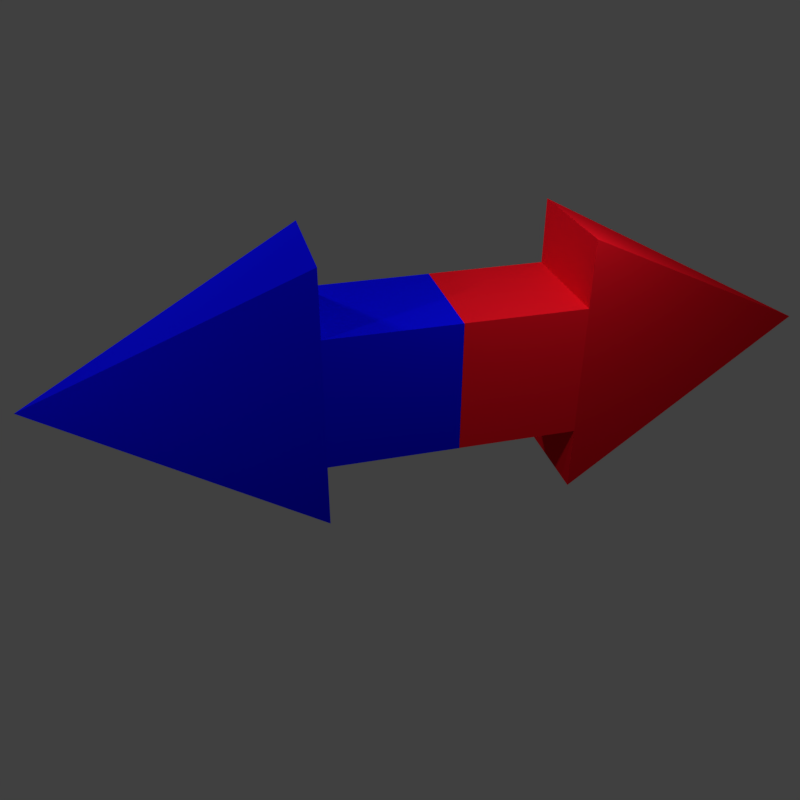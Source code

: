 # Source: untitled.blend  (saved by Blender 2.79.0; exported with 4.5.12 LTS)
import bpy
from mathutils import Matrix  # noqa: F401  (used for matrix-valued properties, if any)

bpy.ops.wm.read_factory_settings(use_empty=True)
scene = bpy.context.scene
scene.name = 'Scene'

# ---- collections
col_collection_1 = bpy.data.collections.new('Collection 1'); scene.collection.children.link(col_collection_1)

# ---- materials (node trees are filled in below, after node groups)
mat_red = bpy.data.materials.new('Red')
mat_red.alpha_threshold = 0.0
mat_red.use_transparent_shadow = False
mat_red.diffuse_color = (0.8, 0.00659, 0.01642, 1.0)
mat_red.roughness = 0.5
mat_blue = bpy.data.materials.new('Blue')
mat_blue.alpha_threshold = 0.0
mat_blue.use_transparent_shadow = False
mat_blue.preview_render_type = 'CUBE'
mat_blue.diffuse_color = (0.002724, 0.003194, 0.8, 1.0)
mat_blue.roughness = 0.5

# ---- material node trees

# ---- world
world_world = bpy.data.worlds.new('World'); scene.world = world_world
world_world.color = (0.05088, 0.05088, 0.05088)
world_world.use_sun_shadow = False
world_world.sun_shadow_jitter_overblur = 0.0
world_world.cycles.sampling_method = 'MANUAL'

# ---- cameras
cam_camera = bpy.data.cameras.new('Camera')
cam_camera.clip_end = 100.0
cam_camera.lens = 35.0
cam_camera.sensor_width = 32.0
cam_camera.sensor_height = 18.0
cam_camera.ortho_scale = 7.314
cam_camera.dof.focus_distance = 0.0
cam_camera.dof.aperture_fstop = 128.0

# ---- lights
light_lamp_002 = bpy.data.lights.new('Lamp.002', 'POINT')
light_lamp_002.transmission_factor = 0.0
light_lamp_002.cutoff_distance = 30.0
light_lamp_002.energy = 100.0
light_lamp_002.shadow_buffer_clip_start = 1.001
light_lamp_002.shadow_soft_size = 0.1
light_lamp_002.shadow_maximum_resolution = 0.006
light_lamp_002.use_absolute_resolution = True
light_lamp_001 = bpy.data.lights.new('Lamp.001', 'POINT')
light_lamp_001.transmission_factor = 0.0
light_lamp_001.cutoff_distance = 30.0
light_lamp_001.energy = 100.0
light_lamp_001.shadow_buffer_clip_start = 1.001
light_lamp_001.shadow_soft_size = 0.1
light_lamp_001.shadow_maximum_resolution = 0.006
light_lamp_001.use_absolute_resolution = True
light_lamp = bpy.data.lights.new('Lamp', 'POINT')
light_lamp.transmission_factor = 0.0
light_lamp.cutoff_distance = 30.0
light_lamp.energy = 100.0
light_lamp.shadow_buffer_clip_start = 1.001
light_lamp.shadow_soft_size = 0.1
light_lamp.shadow_maximum_resolution = 0.006
light_lamp.use_absolute_resolution = True

# ---- meshes
me_cube_001 = bpy.data.meshes.new('Cube.001')
me_cube_001.from_pydata([(-1.0, 0.0, 0.0), (-1.0, 0.0, 0.0), (-1.0, 0.0, 0.0), (-1.0, 0.0, 0.0), (1.0, -1.0, -1.0), (1.0, -1.0, 1.0), (1.0, 1.0, -1.0), (1.0, 1.0, 1.0), (-1.0, 0.0, 0.0), (-1.0, 0.0, 0.0), (-1.0, 0.0, 0.0), (-1.0, 0.0, 0.0), (-1.0, 0.0, 0.0), (-1.0, 0.0, 0.0), (1.0, 1.0, 0.5), (1.0, 1.0, 0.0), (1.0, 1.0, -0.5), (1.0, -1.0, 0.5), (1.0, -1.0, 0.0), (1.0, -1.0, -0.5), (1.895, 1.0, 0.5), (1.895, 1.0, 1.031e-07), (1.895, 1.0, -0.5), (1.895, -1.0, 0.5), (1.895, -1.0, 1.031e-07), (1.895, -1.0, -0.5)], [], [(10, 1, 3, 11), (11, 3, 7, 14), (14, 7, 5, 17), (17, 5, 1, 10), (2, 6, 4, 0), (7, 3, 1, 5), (4, 19, 8, 0), (19, 18, 9, 8), (18, 17, 10, 9), (6, 16, 19, 4), (17, 18, 24, 23), (15, 14, 20, 21), (2, 13, 16, 6), (13, 12, 15, 16), (12, 11, 14, 15), (0, 8, 13, 2), (8, 9, 12, 13), (9, 10, 11, 12), (22, 21, 24, 25), (21, 20, 23, 24), (16, 15, 21, 22), (14, 17, 23, 20), (19, 16, 22, 25), (18, 19, 25, 24)])
me_cube_001.materials.append(mat_red)
me_cube_001.use_remesh_preserve_volume = False
me_cube_001.use_remesh_preserve_attributes = False
me_cube_001.use_mirror_vertex_groups = False
me_cube_001.update()
me_cube = bpy.data.meshes.new('Cube')
me_cube.from_pydata([(-1.0, 0.0, 0.0), (-1.0, 0.0, 0.0), (-1.0, 0.0, 0.0), (-1.0, 0.0, 0.0), (1.0, -1.0, -1.0), (1.0, -1.0, 1.0), (1.0, 1.0, -1.0), (1.0, 1.0, 1.0), (-1.0, 0.0, 0.0), (-1.0, 0.0, 0.0), (-1.0, 0.0, 0.0), (-1.0, 0.0, 0.0), (-1.0, 0.0, 0.0), (-1.0, 0.0, 0.0), (1.0, 1.0, 0.5), (1.0, 1.0, 0.0), (1.0, 1.0, -0.5), (1.0, -1.0, 0.5), (1.0, -1.0, 0.0), (1.0, -1.0, -0.5), (1.964, 1.0, 0.5), (1.964, 1.0, 0.0), (1.964, 1.0, -0.5), (1.964, -1.0, 0.5), (1.964, -1.0, 0.0), (1.964, -1.0, -0.5)], [], [(10, 1, 3, 11), (11, 3, 7, 14), (14, 7, 5, 17), (17, 5, 1, 10), (2, 6, 4, 0), (7, 3, 1, 5), (4, 19, 8, 0), (19, 18, 9, 8), (18, 17, 10, 9), (6, 16, 19, 4), (17, 18, 24, 23), (15, 14, 20, 21), (2, 13, 16, 6), (13, 12, 15, 16), (12, 11, 14, 15), (0, 8, 13, 2), (8, 9, 12, 13), (9, 10, 11, 12), (22, 21, 24, 25), (21, 20, 23, 24), (16, 15, 21, 22), (14, 17, 23, 20), (19, 16, 22, 25), (18, 19, 25, 24)])
me_cube.materials.append(mat_blue)
me_cube.materials.append(None)
me_cube.use_remesh_preserve_volume = False
me_cube.use_remesh_preserve_attributes = False
me_cube.use_mirror_vertex_groups = False
me_cube.update()

# ---- objects
ob_lamp_002 = bpy.data.objects.new('Lamp.002', light_lamp_002)
ob_lamp_001 = bpy.data.objects.new('Lamp.001', light_lamp_001)
ob_cube_001 = bpy.data.objects.new('Cube.001', me_cube_001)
ob_cube = bpy.data.objects.new('Cube', me_cube)
ob_lamp = bpy.data.objects.new('Lamp', light_lamp)
ob_camera = bpy.data.objects.new('Camera', cam_camera)

# ---- transforms, parenting, visibility, modifiers, constraints
ob_lamp_002.location = (-0.2448, 2.363, 1.926)
ob_lamp_002.rotation_euler = (0.6503, 0.05522, 1.866)
ob_lamp_002.lock_rotations_4d = False
ob_lamp_002.empty_display_type = 'ARROWS'
ob_lamp_002.color = (0.0, 0.0, 0.0, 0.0)
ob_lamp_002.lineart.crease_threshold = 0.0
ob_lamp_001.location = (-2.096, -1.76, 2.289)
ob_lamp_001.rotation_euler = (0.6503, 0.05522, 1.866)
ob_lamp_001.lock_rotations_4d = False
ob_lamp_001.empty_display_type = 'ARROWS'
ob_lamp_001.color = (0.0, 0.0, 0.0, 0.0)
ob_lamp_001.lineart.crease_threshold = 0.0
ob_cube_001.location = (3.857, 0.0, 0.0)
ob_cube_001.rotation_euler = (0.0, 3.142, -7.451e-09)
ob_cube_001.scale = (1.0, 0.4268, 1.0)
ob_cube_001.lineart.crease_threshold = 0.0
ob_cube.location = (0.0, 0.0, 0.0)
ob_cube.scale = (1.0, 0.4268, 1.0)
ob_cube.lineart.crease_threshold = 0.0
ob_lamp.location = (2.716, -1.17, 2.54)
ob_lamp.rotation_euler = (0.6503, 0.05522, 1.866)
ob_lamp.lock_rotations_4d = False
ob_lamp.empty_display_type = 'ARROWS'
ob_lamp.color = (0.0, 0.0, 0.0, 0.0)
ob_lamp.lineart.crease_threshold = 0.0
ob_camera.location = (0.2495, -5.358, 3.088)
ob_camera.rotation_euler = (1.022, -3.37e-07, -0.2524)
ob_camera.lock_rotations_4d = False
ob_camera.empty_display_type = 'ARROWS'
ob_camera.color = (0.0, 0.0, 0.0, 0.0)
ob_camera.display_type = 'WIRE'
ob_camera.lineart.crease_threshold = 0.0

# ---- collection membership
col_collection_1.objects.link(ob_lamp_002)
col_collection_1.objects.link(ob_lamp_001)
col_collection_1.objects.link(ob_cube_001)
col_collection_1.objects.link(ob_cube)
col_collection_1.objects.link(ob_lamp)
col_collection_1.objects.link(ob_camera)

# ---- scene / render settings (as saved in the file)
scene.camera = ob_camera
scene.frame_start = 1; scene.frame_end = 250; scene.frame_set(1)
scene.render.engine = 'BLENDER_EEVEE_NEXT'
scene.render.image_settings.color_depth = '16'
scene.render.resolution_x = 1024
scene.render.resolution_y = 1024
scene.render.resolution_percentage = 50
scene.render.dither_intensity = 0.0
scene.render.film_transparent = True
scene.cycles.use_denoising = False
scene.cycles.samples = 128
scene.cycles.sampling_pattern = 'TABULATED_SOBOL'
scene.cycles.use_adaptive_sampling = False
scene.cycles.use_light_tree = False
scene.cycles.blur_glossy = 0.0
scene.cycles.sample_clamp_indirect = 0.0
scene.view_settings.view_transform = 'Standard'
bpy.context.view_layer.update()
